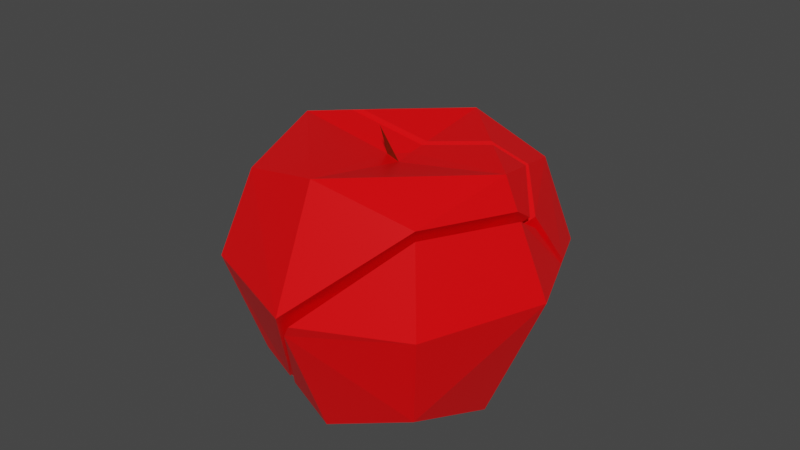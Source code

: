 # Source: Apple_Broken_2.blend  (saved by Blender 2.81.16; exported with 4.5.12 LTS)
import bpy
from mathutils import Matrix  # noqa: F401  (used for matrix-valued properties, if any)

bpy.ops.wm.read_factory_settings(use_empty=True)
scene = bpy.context.scene
scene.name = 'Scene'

# ---- collections
col_collection = bpy.data.collections.new('Collection'); scene.collection.children.link(col_collection)

# ---- materials (node trees are filled in below, after node groups)
mat_apple = bpy.data.materials.new('Apple')
mat_apple.alpha_threshold = 0.0
mat_apple.use_transparent_shadow = False
mat_apple.line_color = (0.0, 0.0, 0.0, 1.0)
mat_stem = bpy.data.materials.new('Stem')
mat_stem.use_transparent_shadow = False

# ---- material node trees
mat_apple.use_nodes = True; mat_apple.node_tree.nodes.clear()
_N = mat_apple.node_tree.nodes; _L = mat_apple.node_tree.links
n0 = _N.new('ShaderNodeOutputMaterial'); n0.name = 'Material Output'; n0.location = (300, 300)
n1 = _N.new('ShaderNodeBsdfPrincipled'); n1.name = 'Principled BSDF'; n1.location = (10, 300)
n1.distribution = 'GGX'
n1.subsurface_method = 'BURLEY'
n1.inputs[0].default_value = (1.0, 0.0, 0.001825, 1.0)
n1.inputs[2].default_value = 0.4
n1.inputs[3].default_value = 1.45
n1.inputs[27].default_value = (0.0, 0.0, 0.0, 1.0)
n1.inputs[28].default_value = 1.0
_L.new(n1.outputs[0], n0.inputs[0])
n0.is_active_output = True
mat_stem.use_nodes = True; mat_stem.node_tree.nodes.clear()
_N = mat_stem.node_tree.nodes; _L = mat_stem.node_tree.links
n0 = _N.new('ShaderNodeOutputMaterial'); n0.name = 'Material Output'; n0.location = (300, 300)
n1 = _N.new('ShaderNodeBsdfPrincipled'); n1.name = 'Principled BSDF'; n1.location = (10, 300)
n1.distribution = 'GGX'
n1.subsurface_method = 'BURLEY'
n1.inputs[0].default_value = (0.1282, 0.02282, 0.0, 1.0)
n1.inputs[3].default_value = 1.45
n1.inputs[27].default_value = (0.0, 0.0, 0.0, 1.0)
n1.inputs[28].default_value = 1.0
_L.new(n1.outputs[0], n0.inputs[0])
n0.is_active_output = True

# ---- world
world_world = bpy.data.worlds.new('World'); scene.world = world_world
world_world.use_nodes = True; world_world.node_tree.nodes.clear()
_N = world_world.node_tree.nodes; _L = world_world.node_tree.links
n0 = _N.new('ShaderNodeOutputWorld'); n0.name = 'World Output'; n0.location = (300, 300)
n1 = _N.new('ShaderNodeBackground'); n1.name = 'Background'; n1.location = (10, 300)
n1.inputs[0].default_value = (0.05088, 0.05088, 0.05088, 1.0)
_L.new(n1.outputs[0], n0.inputs[0])
n0.is_active_output = True
world_world.color = (0.05088, 0.05088, 0.05088)
world_world.use_sun_shadow = False
world_world.sun_shadow_jitter_overblur = 0.0

# ---- meshes
me_apple_cell_000 = bpy.data.meshes.new('Apple_cell.000')
me_apple_cell_000.from_pydata([(0.02961, 0.02961, -0.02961), (0.0, -0.04105, -0.03264), (0.02961, -0.02706, -0.02961), (0.03626, 0.002541, -0.03626), (-0.03626, 0.002541, -0.03379), (-0.02961, 0.02961, -0.02961), (-0.05128, 0.003798, -1.66e-10), (-0.0007333, 0.002541, -0.05128), (0.0, -0.03614, 1.58e-09), (-0.02691, -0.03055, -0.02961), (-0.03113, -0.04231, 1.849e-09), (0.0, 0.03534, -0.03626), (0.04161, 0.002541, -0.02335), (0.04126, 0.01339, -0.01509), (0.01948, 0.03584, -0.01678), (4.657e-10, 0.03195, -0.01229), (0.0326, 0.0326, -0.01628), (-0.02431, 0.03583, -0.01196), (-0.03407, 0.03395, -0.009745), (0.01524, -0.04111, -0.0174), (0.01042, -0.03913, -0.009197), (-0.04394, 0.01958, -2.719e-09), (0.03973, 0.02109, -0.01012), (0.0136, -0.03372, -0.009805), (-0.02767, -0.0302, 0.02822), (0.0, -0.03738, 0.00621), (-0.01269, -0.04264, 0.0199), (-0.01646, -0.03559, 0.02989), (-0.04725, 0.003461, 0.01008), (0.0, -0.03738, 0.00621), (0.0, -0.03738, 0.00621), (0.0, -0.03738, 0.00621), (0.0, -0.03614, 1.58e-09), (0.04161, 0.002541, -0.02335), (0.04126, 0.01339, -0.01509), (0.01948, 0.03584, -0.01678), (4.657e-10, 0.03195, -0.01229), (0.0326, 0.0326, -0.01628), (-0.02431, 0.03583, -0.01196), (-0.03407, 0.03395, -0.009745), (-0.04394, 0.01958, -2.719e-09), (0.03973, 0.02109, -0.01012), (-0.01269, -0.04264, 0.0199), (-0.01646, -0.03559, 0.02989), (-0.01646, -0.03559, 0.02989), (-0.01646, -0.03559, 0.02989), (-0.02767, -0.0302, 0.02822), (-0.04725, 0.003461, 0.01008), (0.02961, -0.02706, -0.02961), (0.0136, -0.03372, -0.009805)], [], [(7, 11, 0, 3), (32, 23, 48, 1), (7, 3, 48, 1), (7, 4, 5, 11), (6, 40, 39, 5, 4), (6, 4, 9, 10), (7, 1, 9, 4), (32, 1, 9, 10), (6, 47, 40), (32, 10, 46, 27, 25), (6, 10, 46, 47), (32, 10, 1), (1, 19, 20, 32), (1, 10, 9), (1, 48, 19), (10, 42, 43, 46), (0, 11, 35, 37), (5, 39, 38, 11), (11, 38, 36), (29, 42, 10, 32), (24, 45, 41), (44, 26, 30), (45, 31, 8, 49, 34, 41), (49, 2, 12, 34), (36, 35, 11), (41, 16, 14, 15, 17, 18, 21, 28, 24), (37, 22, 13, 33, 3, 0), (33, 48, 3)])
_k = set([(2, 12), (2, 49), (8, 31), (8, 49), (12, 34), (13, 22), (13, 33), (14, 15), (14, 16), (15, 17), (16, 41), (17, 18), (18, 21), (21, 28), (22, 37), (23, 32), (23, 48), (24, 28), (24, 45), (25, 27), (25, 32), (26, 30), (26, 44), (27, 46), (29, 32), (29, 42), (30, 44), (31, 45), (33, 48), (34, 41), (35, 36), (35, 37), (36, 38), (38, 39), (39, 40), (40, 47), (42, 43), (43, 46), (46, 47)])
me_apple_cell_000.attributes.new('sharp_edge', 'BOOLEAN', 'EDGE').data.foreach_set('value', [ (min(e.vertices), max(e.vertices)) in _k for e in me_apple_cell_000.edges])
_uv = me_apple_cell_000.uv_layers.new(name='UVMap')
_uv.uv.foreach_set('vector', [0.5, 0.375, 0.625, 0.375, 0.6074, 0.5, 0.5, 0.5, 0.2684, 0.625, 0.3058, 0.5864, 0.375, 0.5176, 0.25, 0.5, 0.5, 0.375, 0.5, 0.5, 0.375, 0.5176, 0.375, 0.375, 0.5, 0.375, 0.5, 0.25, 0.5722, 0.25, 0.625, 0.375, 0.5, 0.125, 0.5611, 0.125, 0.625, 0.1488, 0.625, 0.1972, 0.5, 0.25, 0.5, 0.125, 0.5, 0.25, 0.4278, 0.25, 0.375, 0.125, 0.5, 0.375, 0.375, 0.375, 0.375, 0.3028, 0.5, 0.25, 0.25, 0.625, 0.25, 0.5, 0.125, 0.5528, 0.125, 0.625, 0.5, 0.125, 0.5, 0.09147, 0.5611, 0.125, 0.25, 0.625, 0.125, 0.625, 0.184, 0.7427, 0.2073, 0.7426, 0.25, 0.6481, 0.5, 0.125, 0.375, 0.125, 0.375, 0.05622, 0.5, 0.09147, 0.0, 0.0, 0.0, 0.0, 0.0, 0.0, 0.0, 0.0, 0.0, 0.0, 0.0, 0.0, 0.0, 0.0, 0.375, 0.375, 0.375, 0.125, 0.375, 0.3028, 0.25, 0.5, 0.375, 0.5225, 0.3084, 0.5584, 0.125, 0.625, 0.199, 0.699, 0.2048, 0.7443, 0.1753, 0.7441, 0.6074, 0.5, 0.625, 0.375, 0.625, 0.5093, 0.6153, 0.5563, 0.5722, 0.25, 0.6076, 0.1661, 0.625, 0.2074, 0.625, 0.375, 0.625, 0.375, 0.625, 0.2074, 0.6263, 0.3789, 0.0, 0.0, 0.0, 0.0, 0.0, 0.0, 0.0, 0.0, 1.0, 0.4961, 0.4697, 0.0, 1.0, 0.07554, 1.0, 0.536, 0.797, 0.3896, 0.6624, 0.2118, 1.0, 0.5303, 0.6395, 0.1735, 0.5832, 0.1283, 0.4809, 0.0, 0.8623, 0.0, 1.0, 0.08539, 0.4809, 0.4809, 0.7458, 0.4373, 0.8896, 0.7253, 0.8623, 0.8623, 0.6263, 0.3789, 0.625, 0.5093, 0.625, 0.375, 0.07554, 0.07554, 0.1932, 0.06613, 0.3361, 0.1072, 0.5125, 0.1965, 0.7685, 0.2794, 0.8573, 0.3239, 0.8957, 0.4094, 0.8623, 0.4749, 0.4961, 0.4961, 0.6153, 0.5563, 0.565, 0.5888, 0.5407, 0.5698, 0.5, 0.5445, 0.5, 0.5, 0.6074, 0.5, 0.5, 0.5445, 0.375, 0.5176, 0.5, 0.5])
me_apple_cell_000.materials.append(mat_apple)
me_apple_cell_000.materials.append(mat_stem)
me_apple_cell_000.use_remesh_fix_poles = True
me_apple_cell_000.use_remesh_preserve_attributes = False
me_apple_cell_000.use_mirror_vertex_groups = False
me_apple_cell_000.update()
me_apple_cell_001 = bpy.data.meshes.new('Apple_cell.001')
me_apple_cell_001.from_pydata([(0.0, 0.001803, 0.05128), (-0.03626, 0.002541, 0.03759), (-0.02961, 0.02961, 0.02961), (-0.03626, 0.03608, -1.577e-09), (0.0, 0.03713, 0.03626), (0.03626, 0.03626, -1.585e-09), (0.0, 0.03088, -0.004743), (0.001198, 0.0306, 0.001909), (-0.004743, 0.03088, -1.35e-09), (-0.004214, 0.04124, 0.003861), (-0.006018, 0.0531, 0.003862), (-0.006904, 0.06179, 0.003248), (0.02152, 0.03589, -0.01475), (0.0, 0.0316, -0.009866), (0.03305, 0.03305, -0.01429), (-0.02671, 0.03588, -0.009552), (-0.03451, 0.03437, -0.007807), (-0.04246, 0.02277, -9.952e-10), (0.04053, 0.02668, -1.166e-09), (0.04028, 0.02246, -0.006575), (-0.02754, -0.02945, 0.02965), (-0.04648, 0.003396, 0.01202), (0.02974, 0.02907, 0.02975), (-0.01665, -0.03432, 0.03139), (-0.01143, -0.02416, 0.03716), (0.02152, 0.03589, -0.01475), (0.0, 0.0316, -0.009866), (0.03305, 0.03305, -0.01429), (-0.02671, 0.03588, -0.009552), (-0.03451, 0.03437, -0.007807), (0.04053, 0.02668, -1.166e-09), (0.04028, 0.02246, -0.006575), (-0.02754, -0.02945, 0.02965), (-0.04648, 0.003396, 0.01202), (0.02974, 0.02907, 0.02975), (-0.01665, -0.03432, 0.03139), (-0.01143, -0.02416, 0.03716), (-0.04246, 0.02277, -9.952e-10), (0.0, 0.001803, 0.05128)], [(10, 9), (10, 11)], [(38, 34, 4), (38, 4, 2, 1), (38, 1, 32, 35, 36), (4, 3, 2), (34, 5, 4), (7, 4, 5), (7, 8, 4), (8, 6, 3), (6, 5, 25, 26), (7, 6, 8), (9, 8, 7), (3, 4, 8), (6, 7, 5), (34, 18, 5), (33, 32, 1), (26, 28, 3, 6), (37, 33, 1, 2, 3), (29, 37, 3), (24, 23, 31), (31, 30, 22, 0, 24), (28, 29, 3), (17, 16, 15, 13, 12, 27, 31, 23, 20, 21), (18, 19, 14, 5), (14, 25, 5)])
me_apple_cell_001.polygons.foreach_set('material_index', [0, 0, 0, 0, 0, 0, 0, 0, 0, 0, 1, 0, 0, 0, 0, 0, 0, 0, 0, 0, 0, 0, 0, 0])
_k = set([(0, 22), (0, 24), (12, 13), (12, 27), (13, 15), (14, 19), (14, 25), (15, 16), (16, 17), (17, 21), (18, 19), (18, 34), (20, 21), (20, 23), (22, 30), (23, 24), (25, 26), (26, 28), (27, 31), (28, 29), (29, 37), (30, 31), (32, 33), (32, 35), (33, 37), (34, 38), (35, 36), (36, 38)])
me_apple_cell_001.attributes.new('sharp_edge', 'BOOLEAN', 'EDGE').data.foreach_set('value', [ (min(e.vertices), max(e.vertices)) in _k for e in me_apple_cell_001.edges])
_uv = me_apple_cell_001.uv_layers.new(name='UVMap')
_uv.uv.foreach_set('vector', [0.5, 0.87, 0.625, 0.7324, 0.625, 0.875, 0.5, 0.875, 0.625, 0.875, 0.625, 0.9472, 0.5, 1.0, 0.5, 0.875, 0.5, 1.0, 0.4282, 1.0, 0.4083, 0.9504, 0.4316, 0.9225, 0.625, 0.875, 0.625, 0.125, 0.625, 0.9472, 0.625, 0.7324, 0.625, 0.625, 0.75, 0.75, 0.6318, 0.6114, 0.75, 0.75, 0.625, 0.625, 0.7347, 0.704, 0.6318, 0.1795, 0.75, 0.75, 0.6318, 0.1795, 0.6267, 0.3801, 0.625, 0.125, 0.6267, 0.3801, 0.625, 0.625, 0.625, 0.5233, 0.6264, 0.3792, 0.6288, 0.4683, 0.6267, 0.3801, 0.6268, 0.3797, 0.695, 0.5033, 0.695, 0.5034, 0.6946, 0.6666, 0.625, 0.125, 0.75, 0.75, 0.6318, 0.1795, 0.6267, 0.3801, 0.6318, 0.6114, 0.625, 0.625, 0.6226, 0.7327, 0.5895, 0.625, 0.625, 0.625, 0.5, 0.08501, 0.3756, 0.05257, 0.5, 0.0, 0.6264, 0.3792, 0.625, 0.1909, 0.625, 0.125, 0.6267, 0.3801, 0.5735, 0.125, 0.5, 0.08501, 0.5, 0.0, 0.5722, 0.0, 0.625, 0.125, 0.625, 0.144, 0.5735, 0.125, 0.625, 0.125, 1.0, 0.4507, 0.4697, 0.0, 1.0, 0.07815, 0.9219, 0.0, 0.8957, 0.09447, 0.733, 0.3814, 0.5372, 0.3188, 0.5493, 0.0, 0.625, 0.1909, 0.6111, 0.158, 0.625, 0.125, 1.0, 0.5809, 0.965, 0.5997, 0.883, 0.5569, 0.5696, 0.3447, 0.3436, 0.2276, 0.2049, 0.1291, 0.08553, 0.0, 0.5303, 0.0, 0.6688, 0.1083, 1.0, 0.4864, 0.5895, 0.625, 0.571, 0.5938, 0.6165, 0.5647, 0.625, 0.625, 0.6165, 0.5647, 0.625, 0.5233, 0.625, 0.625])
me_apple_cell_001.materials.append(mat_apple)
me_apple_cell_001.materials.append(mat_stem)
me_apple_cell_001.use_remesh_fix_poles = True
me_apple_cell_001.use_remesh_preserve_attributes = False
me_apple_cell_001.use_mirror_vertex_groups = False
me_apple_cell_001.update()
me_apple_cell_002 = bpy.data.meshes.new('Apple_cell.002')
me_apple_cell_002.from_pydata([(0.03264, -0.04118, 1.8e-09), (0.05128, 0.002541, -1.111e-10), (0.03626, 0.001779, 0.03707), (0.02961, -0.03012, 0.02961), (0.0, -0.04287, 0.03359), (0.0417, 0.02406, -1.052e-09), (0.04143, 0.01893, -0.007862), (0.03033, 0.02657, 0.03042), (0.04253, 0.002541, -0.02112), (0.04225, 0.01106, -0.01465), (0.02998, -0.02879, -0.02599), (0.004711, -0.03518, 0.004711), (0.00703, -0.03723, 1.627e-09), (0.002657, -0.0006359, 0.04947), (0.01655, -0.04112, -0.01609), (0.01333, -0.0398, -0.01066), (0.01686, -0.0336, -0.01115), (0.0, -0.038, 0.009282), (0.0, -0.004854, 0.04865), (-0.01467, -0.03579, 0.03147), (-0.01116, -0.04267, 0.02155), (0.0417, 0.02406, -1.052e-09), (0.04143, 0.01893, -0.007862), (0.04225, 0.01106, -0.01465), (0.03033, 0.02657, 0.03042), (0.04253, 0.002541, -0.02112), (0.02998, -0.02879, -0.02599), (0.02998, -0.02879, -0.02599), (0.004711, -0.03518, 0.004711), (0.00703, -0.03723, 1.627e-09), (0.00703, -0.03723, 1.627e-09), (0.0, -0.004854, 0.04865), (0.002657, -0.0006359, 0.04947), (0.01655, -0.04112, -0.01609), (0.01333, -0.0398, -0.01066), (0.01686, -0.0336, -0.01115), (0.01686, -0.0336, -0.01115), (0.0, -0.038, 0.009282), (0.0, -0.038, 0.009282), (-0.01116, -0.04267, 0.02155), (-0.01467, -0.03579, 0.03147), (-0.01467, -0.03579, 0.03147)], [], [(1, 25, 23, 22, 21), (1, 0, 26, 25), (1, 21, 24, 2), (1, 2, 3, 0), (4, 38, 12, 0), (4, 39, 38), (3, 4, 0), (24, 32, 2), (26, 16, 12, 0), (9, 8, 10, 35), (36, 27, 14, 34), (41, 39, 4), (32, 31, 4, 3, 2), (6, 9, 35, 29, 28, 37, 40), (19, 17, 20), (34, 30, 36), (12, 11, 38, 4, 3, 0), (13, 7, 5, 6, 40, 18), (12, 15, 33, 0), (31, 41, 4), (38, 41, 4), (33, 26, 0)])
_k = set([(5, 6), (5, 7), (6, 9), (7, 13), (8, 9), (8, 10), (10, 35), (11, 12), (11, 38), (12, 15), (12, 16), (13, 18), (14, 27), (14, 34), (15, 33), (16, 26), (17, 19), (17, 20), (18, 40), (19, 20), (21, 22), (21, 24), (22, 23), (23, 25), (24, 32), (25, 26), (26, 33), (27, 36), (28, 29), (28, 37), (29, 35), (30, 34), (30, 36), (31, 32), (31, 41), (37, 40), (38, 39), (38, 41), (39, 41)])
me_apple_cell_002.attributes.new('sharp_edge', 'BOOLEAN', 'EDGE').data.foreach_set('value', [ (min(e.vertices), max(e.vertices)) in _k for e in me_apple_cell_002.edges])
_uv = me_apple_cell_002.uv_layers.new(name='UVMap')
_uv.uv.foreach_set('vector', [0.5, 0.625, 0.5, 0.5522, 0.5319, 0.5721, 0.5612, 0.5954, 0.5798, 0.625, 0.5, 0.625, 0.375, 0.625, 0.375, 0.5307, 0.5, 0.5522, 0.5, 0.625, 0.5798, 0.625, 0.6114, 0.7343, 0.5, 0.75, 0.5, 0.625, 0.5, 0.75, 0.3926, 0.75, 0.375, 0.625, 0.0, 0.0, 0.0, 0.0, 0.0, 0.0, 0.0, 0.0, 0.0, 0.0, 0.0, 0.0, 0.0, 0.0, 0.3926, 0.75, 0.375, 0.875, 0.375, 0.625, 0.6114, 0.7343, 0.5, 0.86, 0.5, 0.75, 0.375, 0.5307, 0.3188, 0.5817, 0.2769, 0.625, 0.375, 0.625, 0.8416, 0.0, 0.864, 0.1273, 0.7036, 0.258, 0.4788, 0.0, 0.4788, 0.0, 0.7036, 0.258, 0.4887, 0.09855, 0.4284, 0.0, 0.2113, 0.7494, 0.2052, 0.7052, 0.25, 0.75, 0.4931, 0.8657, 0.4814, 0.875, 0.375, 0.875, 0.3926, 0.75, 0.5, 0.75, 0.09445, 0.09445, 0.1584, 0.0, 0.5212, 0.0, 0.5505, 0.1385, 0.5339, 0.2006, 0.5568, 0.256, 0.5387, 0.5387, 0.5387, 0.5387, 0.5568, 0.256, 0.5946, 0.4078, 0.5716, 0.0, 0.5505, 0.1385, 0.5212, 0.0, 0.2769, 0.625, 0.2702, 0.6437, 0.25, 0.6595, 0.25, 0.75, 0.3926, 0.75, 0.375, 0.625, 1.0, 0.4686, 0.7862, 0.4544, 0.2515, 0.1198, 0.09445, 0.0, 0.5429, 0.002604, 0.968, 0.4102, 0.0, 0.0, 0.0, 0.0, 0.0, 0.0, 0.0, 0.0, 0.4814, 0.875, 0.4032, 0.9417, 0.375, 0.875, 0.25, 0.6595, 0.2115, 0.75, 0.25, 0.75, 0.3134, 0.5634, 0.375, 0.5307, 0.375, 0.625])
me_apple_cell_002.materials.append(mat_apple)
me_apple_cell_002.materials.append(mat_stem)
me_apple_cell_002.use_remesh_fix_poles = True
me_apple_cell_002.use_remesh_preserve_attributes = False
me_apple_cell_002.use_mirror_vertex_groups = False
me_apple_cell_002.update()

# ---- objects
ob_apple_cell_001 = bpy.data.objects.new('Apple_cell.001', me_apple_cell_000)
ob_apple_cell_002 = bpy.data.objects.new('Apple_cell.002', me_apple_cell_001)
ob_apple_cell_003 = bpy.data.objects.new('Apple_cell.003', me_apple_cell_002)

# ---- transforms, parenting, visibility, modifiers, constraints
ob_apple_cell_001.location = (0.0, 0.0, 0.0)
ob_apple_cell_001.rotation_euler = (1.571, -0.0, 0.0)
ob_apple_cell_001.lineart.crease_threshold = 0.0
ob_apple_cell_002.location = (0.0, 0.0, 0.0)
ob_apple_cell_002.rotation_euler = (1.571, -0.0, 0.0)
ob_apple_cell_002.lineart.crease_threshold = 0.0
ob_apple_cell_003.location = (0.0, 0.0, 0.0)
ob_apple_cell_003.rotation_euler = (1.571, -0.0, 0.0)
ob_apple_cell_003.lineart.crease_threshold = 0.0

# ---- collection membership
col_collection.objects.link(ob_apple_cell_001)
col_collection.objects.link(ob_apple_cell_002)
col_collection.objects.link(ob_apple_cell_003)

# ---- scene / render settings (as saved in the file)
scene.frame_start = 1; scene.frame_end = 250; scene.frame_set(1)
scene.render.engine = 'BLENDER_EEVEE_NEXT'
scene.cycles.use_denoising = False
scene.cycles.samples = 128
scene.cycles.sampling_pattern = 'TABULATED_SOBOL'
scene.cycles.use_adaptive_sampling = False
scene.cycles.use_light_tree = False
scene.view_settings.view_transform = 'Filmic'
bpy.context.view_layer.update()

# ---- added for rendering (the .blend has no active camera and no usable light): camera, sun
cam_auto = bpy.data.cameras.new('AutoCamera')
cam_auto.lens = 50.0
cam_auto.sensor_width = 36.0
cam_auto.clip_end = 1000.0
ob_auto_camera = bpy.data.objects.new('AutoCamera', cam_auto)
scene.collection.objects.link(ob_auto_camera)
ob_auto_camera.location = (0.185045, -0.222054, 0.157497)
ob_auto_camera.rotation_euler = (1.09748, -7.21219e-08, 0.694738)
scene.camera = ob_auto_camera
light_auto_sun = bpy.data.lights.new('AutoSun', 'SUN')
light_auto_sun.energy = 3.0
light_auto_sun.angle = 0.0523599
ob_auto_sun = bpy.data.objects.new('AutoSun', light_auto_sun)
scene.collection.objects.link(ob_auto_sun)
ob_auto_sun.rotation_euler = (0.872665, 0.174533, 0.523599)
bpy.context.view_layer.update()
